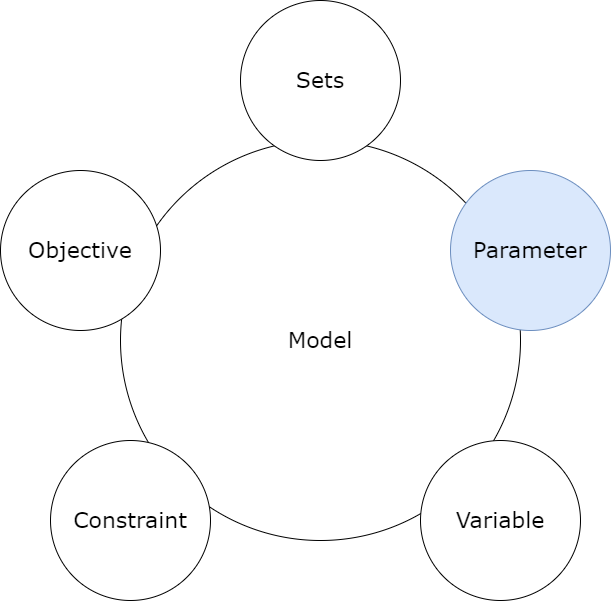

The diagram above was exported from draw.io. Its source (the exported page's mxGraphModel, read from the mxfile embedded in the PNG):
<mxGraphModel dx="1736" dy="948" grid="1" gridSize="10" guides="1" tooltips="1" connect="1" arrows="1" fold="1" page="1" pageScale="1" pageWidth="1100" pageHeight="850" background="none" math="0" shadow="0">
  <root>
    <mxCell id="0" />
    <mxCell id="1" parent="0" />
    <mxCell id="374e34682ed331ee-1" value="Model" style="ellipse;whiteSpace=wrap;html=1;rounded=0;shadow=0;dashed=0;comic=0;fontFamily=Verdana;fontSize=22;" parent="1" vertex="1">
      <mxGeometry x="330" y="180" width="400" height="400" as="geometry" />
    </mxCell>
    <mxCell id="45236fa5f4b8e91a-1" value="Sets" style="ellipse;whiteSpace=wrap;html=1;rounded=0;shadow=0;dashed=0;comic=0;fontFamily=Verdana;fontSize=22;" parent="1" vertex="1">
      <mxGeometry x="450" y="40" width="160" height="160" as="geometry" />
    </mxCell>
    <mxCell id="45236fa5f4b8e91a-2" value="Objective" style="ellipse;whiteSpace=wrap;html=1;rounded=0;shadow=0;dashed=0;comic=0;fontFamily=Verdana;fontSize=22;" parent="1" vertex="1">
      <mxGeometry x="210" y="210" width="160" height="160" as="geometry" />
    </mxCell>
    <mxCell id="45236fa5f4b8e91a-3" value="Variable" style="ellipse;whiteSpace=wrap;html=1;rounded=0;shadow=0;dashed=0;comic=0;fontFamily=Verdana;fontSize=22;" parent="1" vertex="1">
      <mxGeometry x="630" y="480" width="160" height="160" as="geometry" />
    </mxCell>
    <mxCell id="45236fa5f4b8e91a-6" value="Parameter" style="ellipse;whiteSpace=wrap;html=1;rounded=0;shadow=0;dashed=0;comic=0;fontFamily=Verdana;fontSize=22;fillColor=#dae8fc;strokeColor=#6c8ebf;" parent="1" vertex="1">
      <mxGeometry x="660" y="210" width="160" height="160" as="geometry" />
    </mxCell>
    <mxCell id="45236fa5f4b8e91a-7" value="Constraint" style="ellipse;whiteSpace=wrap;html=1;rounded=0;shadow=0;dashed=0;comic=0;fontFamily=Verdana;fontSize=22;" parent="1" vertex="1">
      <mxGeometry x="260" y="480" width="160" height="160" as="geometry" />
    </mxCell>
  </root>
</mxGraphModel>